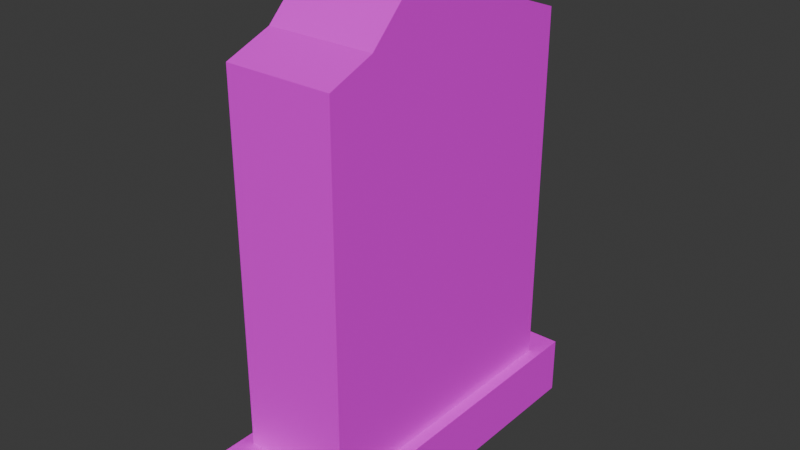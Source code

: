 # Source: grob6koncana.blend  (saved by Blender 4.5.91; exported with 4.5.12 LTS)
import bpy
from mathutils import Matrix  # noqa: F401  (used for matrix-valued properties, if any)

bpy.ops.wm.read_factory_settings(use_empty=True)
scene = bpy.context.scene
scene.name = 'Scene'

# ---- collections
col_collection = bpy.data.collections.new('Collection'); scene.collection.children.link(col_collection)

# ---- images (referenced by path relative to the original .blend; pixels are not part of the script)
import os
ASSET_DIR = os.environ.get("B2B_ASSET_DIR", "")  # directory of the original .blend (textures are referenced by path, not embedded)
HERE = os.path.dirname(os.path.abspath(__file__))  # packed textures are extracted next to this script under _unpacked/

def load_image(name, relpath, width, height, colorspace="sRGB"):
    """Load a texture the original file referenced (path relative to the .blend, or extracted next to this script)."""
    p = next((c for c in (os.path.join(HERE, relpath), os.path.join(ASSET_DIR, relpath)) if relpath and os.path.exists(c)), "")
    if p:
        img = bpy.data.images.load(p, check_existing=True)
        img.name = name
    else:  # same state as the original file: an image datablock whose file is absent (Cycles renders it pink)
        img = bpy.data.images.new(name, width, height)
        img.source = "FILE"
        img.filepath = "//" + (relpath or name)
    img.colorspace_settings.name = colorspace
    return img
img_grob_jpg = load_image('grob.jpg', 'grob.jpg', 1024, 1024, 'sRGB')

# ---- materials (node trees are filled in below, after node groups)
mat_material_001 = bpy.data.materials.new('Material.001')

# ---- material node trees
mat_material_001.use_nodes = True; mat_material_001.node_tree.nodes.clear()
_N = mat_material_001.node_tree.nodes; _L = mat_material_001.node_tree.links
n0 = _N.new('ShaderNodeBsdfPrincipled'); n0.name = 'Principled BSDF'; n0.location = (-200, 100)
n1 = _N.new('ShaderNodeOutputMaterial'); n1.name = 'Material Output'; n1.location = (200, 100)
n2 = _N.new('ShaderNodeTexImage'); n2.name = 'Image Texture'; n2.location = (-490, 80)
n2.image = img_grob_jpg
_L.new(n0.outputs[0], n1.inputs[0])
_L.new(n2.outputs[0], n0.inputs[0])
n1.is_active_output = True

# ---- world
world_world = bpy.data.worlds.new('World'); scene.world = world_world
world_world.use_nodes = True; world_world.node_tree.nodes.clear()
_N = world_world.node_tree.nodes; _L = world_world.node_tree.links
n0 = _N.new('ShaderNodeOutputWorld'); n0.name = 'World Output'; n0.location = (200, 100)
n1 = _N.new('ShaderNodeBackground'); n1.name = 'Background'; n1.location = (-200, 100)
n1.inputs[0].default_value = (0.05088, 0.05088, 0.05088, 1.0)
_L.new(n1.outputs[0], n0.inputs[0])
n0.is_active_output = True
world_world.color = (0.05088, 0.05088, 0.05088)
world_world.sun_shadow_jitter_overblur = 0.0

# ---- meshes
me_cube_001 = bpy.data.meshes.new('Cube.001')
me_cube_001.from_pydata([(-1.0, -1.0, -1.0), (-0.8203, -0.8203, 1.0), (-1.0, 1.0, -1.0), (-0.8203, 0.8203, 1.0), (1.0, -1.0, -1.0), (0.8203, -0.8203, 1.0), (1.0, 1.0, -1.0), (0.8203, 0.8203, 1.0), (-1.0, -1.0, 1.0), (-1.0, 1.0, 1.0), (1.0, 1.0, 1.0), (1.0, -1.0, 1.0), (-0.8203, -0.815, 13.39), (-0.8203, 0.8256, 13.39), (0.8203, 0.8256, 13.39), (0.8203, -0.815, 13.39), (-1.0, 0.6667, -1.0), (-1.0, 0.3333, -1.0), (-1.0, -2.98e-08, -1.0), (-1.0, -0.3333, -1.0), (-1.0, -0.6667, -1.0), (-1.0, -0.6667, 1.0), (-1.0, -0.3333, 1.0), (-1.0, 2.98e-08, 1.0), (-1.0, 0.3333, 1.0), (-1.0, 0.6667, 1.0), (1.0, -0.6667, -1.0), (1.0, -0.3333, -1.0), (1.0, 2.98e-08, -1.0), (1.0, 0.3333, -1.0), (1.0, 0.6667, -1.0), (1.0, 0.6667, 1.0), (1.0, 0.3333, 1.0), (1.0, -2.98e-08, 1.0), (1.0, -0.3333, 1.0), (1.0, -0.6667, 1.0), (-0.8203, -0.5469, 1.0), (-0.8203, -0.2734, 1.0), (-0.8203, 0.0, 1.0), (-0.8203, 0.2734, 1.0), (-0.8203, 0.5469, 1.0), (0.8203, 0.5469, 1.0), (0.8203, 0.2734, 1.0), (0.8203, 0.0, 1.0), (0.8203, -0.2734, 1.0), (0.8203, -0.5469, 1.0), (-0.8203, -0.5469, 13.99), (-0.8203, -0.2734, 15.6), (-0.8203, 1.321e-32, 15.6), (-0.8203, 0.2734, 15.6), (-0.8203, 0.5469, 13.99), (0.8203, 0.5469, 13.99), (0.8203, 0.2734, 15.6), (0.8203, 1.321e-32, 15.6), (0.8203, -0.2734, 15.6), (0.8203, -0.5469, 13.99)], [], [(16, 25, 9, 2), (2, 9, 10, 6), (26, 35, 11, 4), (4, 11, 8, 0), (20, 26, 4, 0), (1, 5, 15, 12), (40, 3, 9, 25), (3, 7, 10, 9), (45, 5, 11, 35), (5, 1, 8, 11), (55, 46, 12, 15), (7, 3, 13, 14), (41, 7, 14, 51), (36, 1, 12, 46), (3, 40, 50, 13), (40, 39, 49, 50), (39, 38, 48, 49), (38, 37, 47, 48), (37, 36, 46, 47), (5, 45, 55, 15), (45, 44, 54, 55), (44, 43, 53, 54), (43, 42, 52, 53), (42, 41, 51, 52), (14, 13, 50, 51), (51, 50, 49, 52), (52, 49, 48, 53), (53, 48, 47, 54), (54, 47, 46, 55), (7, 41, 31, 10), (41, 42, 32, 31), (42, 43, 33, 32), (43, 44, 34, 33), (44, 45, 35, 34), (1, 36, 21, 8), (36, 37, 22, 21), (37, 38, 23, 22), (38, 39, 24, 23), (39, 40, 25, 24), (2, 6, 30, 16), (16, 30, 29, 17), (17, 29, 28, 18), (18, 28, 27, 19), (19, 27, 26, 20), (6, 10, 31, 30), (30, 31, 32, 29), (29, 32, 33, 28), (28, 33, 34, 27), (27, 34, 35, 26), (0, 8, 21, 20), (20, 21, 22, 19), (19, 22, 23, 18), (18, 23, 24, 17), (17, 24, 25, 16)])
_uv = me_cube_001.uv_layers.new(name='UVMap')
_uv.uv.foreach_set('vector', [0.4136, 0.1733, 0.4198, 0.2435, 0.3781, 0.2445, 0.372, 0.1743, 0.5512, 0.5597, 0.4488, 0.5597, 0.4488, 0.4573, 0.5512, 0.4573, 0.3498, 0.2189, 0.3491, 0.3102, 0.2794, 0.3102, 0.2801, 0.2189, 0.4292, 0.4687, 0.5708, 0.4687, 0.5708, 0.6103, 0.4292, 0.6103, 0.125, 0.7083, 0.375, 0.7083, 0.375, 0.75, 0.125, 0.75, 0.5282, 0.4003, 0.5715, 0.4005, 0.5732, 0.7469, 0.5299, 0.7467, 0.5826, 0.6415, 0.6236, 0.6413, 0.6507, 0.6681, 0.6007, 0.6683, 0.6236, 0.6413, 0.6225, 0.3953, 0.6493, 0.3683, 0.6507, 0.6681, 0.4175, 0.3963, 0.3765, 0.3965, 0.3495, 0.3696, 0.3994, 0.3694, 0.3765, 0.3965, 0.3777, 0.6424, 0.3509, 0.6695, 0.3495, 0.3696, 0.42, 0.4076, 0.4194, 0.6126, 0.3852, 0.6125, 0.3858, 0.4075, 0.5412, 0.775, 0.4883, 0.775, 0.4883, 0.3757, 0.5412, 0.3757, 0.5896, 0.3101, 0.6428, 0.3106, 0.6444, 0.8321, 0.5988, 0.9089, 0.5473, 0.3965, 0.5756, 0.3965, 0.5913, 0.6876, 0.5595, 0.7329, 0.4063, 0.3965, 0.4345, 0.3965, 0.4311, 0.7312, 0.4043, 0.6881, 0.4345, 0.3965, 0.4627, 0.3965, 0.4651, 0.7727, 0.4311, 0.7312, 0.4627, 0.3965, 0.4909, 0.3965, 0.496, 0.7727, 0.4651, 0.7727, 0.4909, 0.3965, 0.5191, 0.3965, 0.5269, 0.7727, 0.496, 0.7727, 0.5191, 0.3965, 0.5473, 0.3965, 0.5595, 0.7329, 0.5269, 0.7727, 0.3185, 0.3111, 0.3626, 0.3111, 0.3704, 0.9179, 0.3221, 0.8385, 0.3626, 0.3111, 0.4153, 0.3101, 0.4255, 0.9499, 0.3704, 0.9179, 0.4153, 0.3101, 0.4745, 0.3101, 0.4768, 0.9568, 0.4255, 0.9499, 0.4745, 0.3101, 0.5331, 0.3101, 0.5435, 0.9484, 0.4768, 0.9568, 0.5331, 0.3101, 0.5896, 0.3101, 0.5988, 0.9089, 0.5435, 0.9484, 0.5909, 0.4081, 0.5903, 0.6131, 0.5561, 0.613, 0.5567, 0.408, 0.5567, 0.408, 0.5561, 0.613, 0.522, 0.6129, 0.5226, 0.4079, 0.5226, 0.4079, 0.522, 0.6129, 0.4878, 0.6128, 0.4884, 0.4078, 0.4884, 0.4078, 0.4878, 0.6128, 0.4536, 0.6127, 0.4542, 0.4077, 0.4542, 0.4077, 0.4536, 0.6127, 0.4194, 0.6126, 0.42, 0.4076, 0.6225, 0.3953, 0.5815, 0.3955, 0.5993, 0.3685, 0.6493, 0.3683, 0.5815, 0.3955, 0.5405, 0.3957, 0.5494, 0.3687, 0.5993, 0.3685, 0.5405, 0.3957, 0.4995, 0.3959, 0.4994, 0.369, 0.5494, 0.3687, 0.4995, 0.3959, 0.4585, 0.3961, 0.4494, 0.3692, 0.4994, 0.369, 0.4585, 0.3961, 0.4175, 0.3963, 0.3994, 0.3694, 0.4494, 0.3692, 0.3777, 0.6424, 0.4187, 0.6422, 0.4008, 0.6692, 0.3509, 0.6695, 0.4187, 0.6422, 0.4596, 0.642, 0.4508, 0.669, 0.4008, 0.6692, 0.4596, 0.642, 0.5006, 0.6418, 0.5008, 0.6688, 0.4508, 0.669, 0.5006, 0.6418, 0.5416, 0.6416, 0.5507, 0.6685, 0.5008, 0.6688, 0.5416, 0.6416, 0.5826, 0.6415, 0.6007, 0.6683, 0.5507, 0.6685, 0.125, 0.5, 0.375, 0.5, 0.375, 0.5417, 0.125, 0.5417, 0.125, 0.5417, 0.375, 0.5417, 0.375, 0.5833, 0.125, 0.5833, 0.125, 0.5833, 0.375, 0.5833, 0.375, 0.625, 0.125, 0.625, 0.125, 0.625, 0.375, 0.625, 0.375, 0.6667, 0.125, 0.6667, 0.125, 0.6667, 0.375, 0.6667, 0.375, 0.7083, 0.125, 0.7083, 0.6983, 0.2191, 0.6976, 0.3104, 0.6279, 0.3103, 0.6286, 0.219, 0.6286, 0.219, 0.6279, 0.3103, 0.5582, 0.3103, 0.5589, 0.219, 0.5589, 0.219, 0.5582, 0.3103, 0.4885, 0.3103, 0.4892, 0.219, 0.4892, 0.219, 0.4885, 0.3103, 0.4188, 0.3102, 0.4195, 0.2189, 0.4195, 0.2189, 0.4188, 0.3102, 0.3491, 0.3102, 0.3498, 0.2189, 0.6219, 0.1681, 0.628, 0.2383, 0.5864, 0.2393, 0.5802, 0.1692, 0.5802, 0.1692, 0.5864, 0.2393, 0.5447, 0.2404, 0.5386, 0.1702, 0.5386, 0.1702, 0.5447, 0.2404, 0.5031, 0.2414, 0.4969, 0.1712, 0.4969, 0.1712, 0.5031, 0.2414, 0.4614, 0.2424, 0.4553, 0.1723, 0.4553, 0.1723, 0.4614, 0.2424, 0.4198, 0.2435, 0.4136, 0.1733])
me_cube_001.materials.append(mat_material_001)
me_cube_001.update()

# ---- objects
ob_cube = bpy.data.objects.new('Cube', me_cube_001)

# ---- transforms, parenting, visibility, modifiers, constraints
ob_cube.location = (-0.5066, 0.0, 0.2451)
ob_cube.scale = (0.4631, 1.235, 0.2064)

# ---- collection membership
col_collection.objects.link(ob_cube)

# ---- scene / render settings (as saved in the file)
scene.frame_start = 1; scene.frame_end = 250; scene.frame_set(1)
scene.render.engine = 'BLENDER_EEVEE_NEXT'
bpy.context.view_layer.update()

# ---- added for rendering (the .blend has no active camera and no usable light): camera, sun
cam_auto = bpy.data.cameras.new('AutoCamera')
cam_auto.lens = 50.0
cam_auto.sensor_width = 36.0
cam_auto.clip_end = 1000.0
ob_auto_camera = bpy.data.objects.new('AutoCamera', cam_auto)
scene.collection.objects.link(ob_auto_camera)
ob_auto_camera.location = (3.49405, -4.80075, 4.95222)
ob_auto_camera.rotation_euler = (1.09748, -7.21219e-08, 0.694738)
scene.camera = ob_auto_camera
light_auto_sun = bpy.data.lights.new('AutoSun', 'SUN')
light_auto_sun.energy = 3.0
light_auto_sun.angle = 0.0523599
ob_auto_sun = bpy.data.objects.new('AutoSun', light_auto_sun)
scene.collection.objects.link(ob_auto_sun)
ob_auto_sun.rotation_euler = (0.872665, 0.174533, 0.523599)
bpy.context.view_layer.update()
